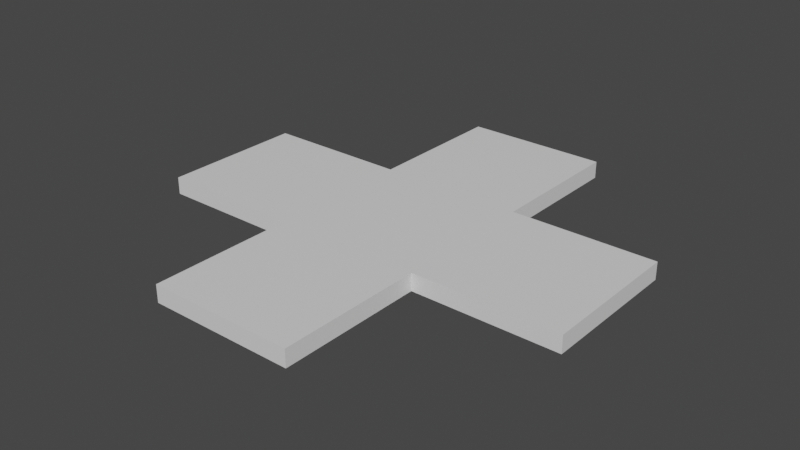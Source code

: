 # Source: Plus.blend  (saved by Blender 3.6.11; exported with 4.5.12 LTS)
import bpy
from mathutils import Matrix  # noqa: F401  (used for matrix-valued properties, if any)

bpy.ops.wm.read_factory_settings(use_empty=True)
scene = bpy.context.scene
scene.name = 'Scene'

# ---- collections
col_collection = bpy.data.collections.new('Collection'); scene.collection.children.link(col_collection)

# ---- materials (node trees are filled in below, after node groups)
mat_material = bpy.data.materials.new('Material')
mat_material.alpha_threshold = 0.0
mat_material.use_transparent_shadow = False
mat_material.roughness = 0.5
mat_material.line_color = (0.0, 0.0, 0.0, 1.0)

# ---- material node trees
mat_material.use_nodes = True; mat_material.node_tree.nodes.clear()
_N = mat_material.node_tree.nodes; _L = mat_material.node_tree.links
n0 = _N.new('ShaderNodeOutputMaterial'); n0.name = 'Material Output'; n0.location = (300, 300)
n1 = _N.new('ShaderNodeBsdfPrincipled'); n1.name = 'Principled BSDF'; n1.location = (10, 300)
n1.distribution = 'GGX'
n1.subsurface_method = 'RANDOM_WALK_SKIN'
n1.inputs[3].default_value = 1.45
n1.inputs[27].default_value = (0.0, 0.0, 0.0, 1.0)
n1.inputs[28].default_value = 1.0
_L.new(n1.outputs[0], n0.inputs[0])
n0.is_active_output = True

# ---- world
world_world = bpy.data.worlds.new('World'); scene.world = world_world
world_world.use_nodes = True; world_world.node_tree.nodes.clear()
_N = world_world.node_tree.nodes; _L = world_world.node_tree.links
n0 = _N.new('ShaderNodeOutputWorld'); n0.name = 'World Output'; n0.location = (300, 300)
n1 = _N.new('ShaderNodeBackground'); n1.name = 'Background'; n1.location = (10, 300)
n1.inputs[0].default_value = (0.05088, 0.05088, 0.05088, 1.0)
_L.new(n1.outputs[0], n0.inputs[0])
n0.is_active_output = True
world_world.color = (0.05088, 0.05088, 0.05088)
world_world.use_sun_shadow = False
world_world.sun_shadow_jitter_overblur = 0.0

# ---- meshes
me_cube = bpy.data.meshes.new('Cube')
me_cube.from_pydata([(1.0, 1.0, 0.1188), (1.0, 1.0, -0.1188), (1.0, -1.0, 0.1188), (1.0, -1.0, -0.1188), (-1.0, 1.0, 0.1188), (-1.0, 1.0, -0.1188), (-1.0, -1.0, 0.1188), (-1.0, -1.0, -0.1188), (1.0, -3.0, -0.1188), (1.0, -3.0, 0.1188), (-1.0, -3.0, 0.1188), (-1.0, -3.0, -0.1188), (-3.0, -1.0, -0.1188), (-3.0, -1.0, 0.1188), (-3.0, 1.0, 0.1188), (-3.0, 1.0, -0.1188), (3.0, 1.0, -0.1188), (3.0, 1.0, 0.1188), (3.0, -1.0, 0.1188), (3.0, -1.0, -0.1188), (-1.0, 3.0, -0.1188), (-1.0, 3.0, 0.1188), (1.0, 3.0, 0.1188), (1.0, 3.0, -0.1188)], [], [(0, 4, 6, 2), (5, 1, 3, 7), (8, 9, 10, 11), (2, 9, 8, 3), (6, 10, 9, 2), (7, 11, 10, 6), (3, 8, 11, 7), (12, 13, 14, 15), (6, 13, 12, 7), (4, 14, 13, 6), (5, 15, 14, 4), (7, 12, 15, 5), (16, 17, 18, 19), (0, 17, 16, 1), (2, 18, 17, 0), (3, 19, 18, 2), (1, 16, 19, 3), (20, 21, 22, 23), (4, 21, 20, 5), (0, 22, 21, 4), (1, 23, 22, 0), (5, 20, 23, 1)])
_uv = me_cube.uv_layers.new(name='UVMap')
_uv.uv.foreach_set('vector', [0.625, 0.5, 0.875, 0.5, 0.875, 0.75, 0.625, 0.75, 0.125, 0.5, 0.375, 0.5, 0.375, 0.75, 0.125, 0.75, 0.375, 0.75, 0.625, 0.75, 0.625, 1.0, 0.375, 1.0, 0.625, 0.75, 0.625, 0.75, 0.375, 0.75, 0.375, 0.75, 0.625, 1.0, 0.625, 1.0, 0.625, 0.75, 0.625, 0.75, 0.375, 1.0, 0.375, 1.0, 0.625, 1.0, 0.625, 1.0, 0.375, 0.75, 0.375, 0.75, 0.375, 1.0, 0.375, 1.0, 0.375, 0.0, 0.625, 0.0, 0.625, 0.25, 0.375, 0.25, 0.625, 0.0, 0.625, 0.0, 0.375, 0.0, 0.375, 0.0, 0.625, 0.25, 0.625, 0.25, 0.625, 0.0, 0.625, 0.0, 0.375, 0.25, 0.375, 0.25, 0.625, 0.25, 0.625, 0.25, 0.375, 0.0, 0.375, 0.0, 0.375, 0.25, 0.375, 0.25, 0.375, 0.5, 0.625, 0.5, 0.625, 0.75, 0.375, 0.75, 0.625, 0.5, 0.625, 0.5, 0.375, 0.5, 0.375, 0.5, 0.625, 0.75, 0.625, 0.75, 0.625, 0.5, 0.625, 0.5, 0.375, 0.75, 0.375, 0.75, 0.625, 0.75, 0.625, 0.75, 0.375, 0.5, 0.375, 0.5, 0.375, 0.75, 0.375, 0.75, 0.375, 0.25, 0.625, 0.25, 0.625, 0.5, 0.375, 0.5, 0.625, 0.25, 0.625, 0.25, 0.375, 0.25, 0.375, 0.25, 0.625, 0.5, 0.625, 0.5, 0.625, 0.25, 0.625, 0.25, 0.375, 0.5, 0.375, 0.5, 0.625, 0.5, 0.625, 0.5, 0.375, 0.25, 0.375, 0.25, 0.375, 0.5, 0.375, 0.5])
me_cube.materials.append(mat_material)
me_cube.use_mirror_vertex_groups = False
me_cube.update()

# ---- objects
ob_cube = bpy.data.objects.new('Cube', me_cube)

# ---- transforms, parenting, visibility, modifiers, constraints
ob_cube.location = (0.0, 0.0, 0.0)
ob_cube.lock_rotations_4d = False
ob_cube.empty_display_type = 'ARROWS'
ob_cube.lineart.crease_threshold = 0.0

# ---- collection membership
col_collection.objects.link(ob_cube)

# ---- scene / render settings (as saved in the file)
scene.frame_start = 1; scene.frame_end = 250; scene.frame_set(18)
scene.render.engine = 'BLENDER_EEVEE_NEXT'
scene.cycles.sampling_pattern = 'TABULATED_SOBOL'
scene.view_settings.view_transform = 'Filmic'
bpy.context.view_layer.update()

# ---- added for rendering (the .blend has no active camera and no usable light): camera, sun
cam_auto = bpy.data.cameras.new('AutoCamera')
cam_auto.lens = 50.0
cam_auto.sensor_width = 36.0
cam_auto.clip_end = 1000.0
ob_auto_camera = bpy.data.objects.new('AutoCamera', cam_auto)
scene.collection.objects.link(ob_auto_camera)
ob_auto_camera.location = (7.85387, -9.42464, 6.2831)
ob_auto_camera.rotation_euler = (1.09748, -7.21219e-08, 0.694738)
scene.camera = ob_auto_camera
light_auto_sun = bpy.data.lights.new('AutoSun', 'SUN')
light_auto_sun.energy = 3.0
light_auto_sun.angle = 0.0523599
ob_auto_sun = bpy.data.objects.new('AutoSun', light_auto_sun)
scene.collection.objects.link(ob_auto_sun)
ob_auto_sun.rotation_euler = (0.872665, 0.174533, 0.523599)
bpy.context.view_layer.update()
